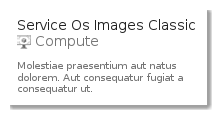

The diagram above was rendered by PlantUML. Its source (embedded in the PNG):
@startuml
' configures the library
!global $INCLUSION_MODE="local"
!global $LIB_BASE_LOCATION="../../.."
' loads the library
!include $LIB_BASE_LOCATION/bootstrap.puml
' loads the azure-v2 style
include('azure-v2/style')
' loads the ServiceOsImagesClassic element
include('azure-v2/Item/Compute/ServiceOsImagesClassic')
ServiceOsImagesClassicCard('service_os_images_classic', 'Service Os Images Classic', 'Molestiae praesentium aut natus dolorem. Aut consequatur fugiat a consequatur ut.')
@enduml